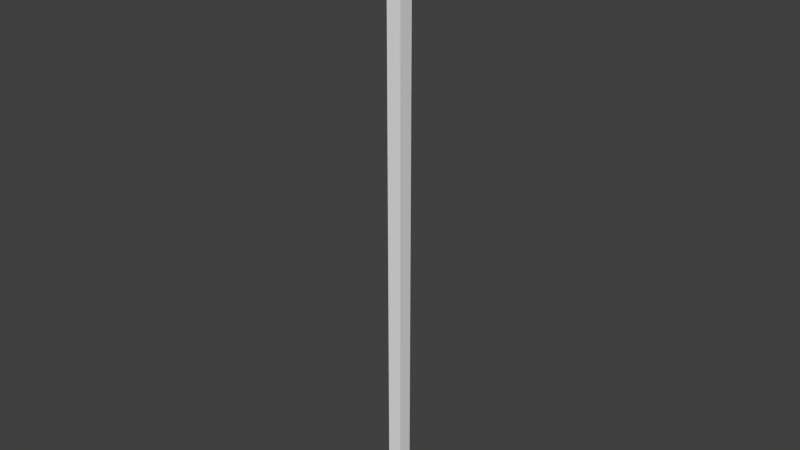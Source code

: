# Source: macchi.blend  (saved by Blender 2.76.0; exported with 4.5.12 LTS)
import bpy
from mathutils import Matrix  # noqa: F401  (used for matrix-valued properties, if any)

bpy.ops.wm.read_factory_settings(use_empty=True)
scene = bpy.context.scene
scene.name = 'Scene'

# ---- collections
col_collection_1 = bpy.data.collections.new('Collection 1'); scene.collection.children.link(col_collection_1)

# ---- world
world_world = bpy.data.worlds.new('World'); scene.world = world_world
world_world.color = (0.05088, 0.05088, 0.05088)
world_world.use_sun_shadow = False
world_world.sun_shadow_jitter_overblur = 0.0
world_world.cycles.sampling_method = 'MANUAL'
world_world.cycles.sample_map_resolution = 256

# ---- meshes
me_cube_001 = bpy.data.meshes.new('Cube.001')
me_cube_001.from_pydata([(-1.0, 1.0, 0.8614), (-1.0, 1.0, -1.0), (-1.0, -1.0, -1.0), (-1.0, -1.0, 0.8626), (-1.0, -0.6861, 0.8572), (-1.0, -0.4122, 0.8537), (-1.0, -0.2896, 0.8527), (-1.0, -0.18, 0.8522), (-1.0, 0.03444, 0.8519), (-1.0, 0.2489, 0.8522), (-1.0, 0.3585, 0.8527), (-1.0, 0.4811, 0.8537), (-1.0, 0.755, 0.8572), (1.0, 1.0, 0.8583), (1.0, 1.0, -1.0), (-0.8872, 1.0, 0.859), (-0.5668, 1.0, 0.8535), (-0.5038, 1.0, 0.8527), (-0.3216, 1.0, 0.8514), (-0.1137, 1.0, 0.8504), (0.07832, 1.0, 0.8501), (0.2704, 1.0, 0.8504), (0.4783, 1.0, 0.8514), (0.6604, 1.0, 0.8527), (0.7235, 1.0, 0.8535), (1.0, -1.0, -1.0), (1.0, -1.0, 0.8597), (0.7695, -1.0, 0.8557), (0.5315, -1.0, 0.8527), (0.5068, -1.0, 0.8525), (0.2841, -1.0, 0.8515), (0.07832, -1.0, 0.8512), (-0.1274, -1.0, 0.8515), (-0.3502, -1.0, 0.8525), (-0.3749, -1.0, 0.8527), (-0.6129, -1.0, 0.8557), (-0.9561, -1.0, 0.8617), (1.0, 0.9561, 0.8574), (1.0, 0.6862, 0.8527), (1.0, 0.6503, 0.8523), (1.0, 0.4162, 0.8506), (1.0, 0.2178, 0.8497), (1.0, 0.03444, 0.8495), (1.0, -0.1489, 0.8497), (1.0, -0.3473, 0.8506), (1.0, -0.5814, 0.8523), (1.0, -0.6173, 0.8527), (1.0, -0.8872, 0.8574), (-2.878, 0.03444, 0.9915), (-2.821, 0.03444, 1.021), (-2.766, 0.6001, 1.021), (-2.821, 0.6112, 0.9915), (-2.821, 0.03444, 0.9622), (-2.766, 0.6001, 0.9622), (-2.821, -0.5423, 0.9915), (-2.766, -0.5313, 1.021), (-2.653, 0.03444, 1.049), (-2.601, 0.5673, 1.049), (-2.601, 1.144, 1.021), (-2.653, 1.166, 0.9915), (-2.653, 0.03444, 0.934), (-2.601, 0.5673, 0.934), (-2.766, -0.5313, 0.9622), (-2.601, 1.144, 0.9622), (-2.653, -1.097, 0.9915), (-2.601, -1.075, 1.021), (-2.601, -0.4984, 1.049), (-2.38, 0.03444, 1.075), (-2.333, 0.514, 1.075), (-2.445, 1.08, 1.049), (-2.333, 1.645, 1.021), (-2.38, 1.677, 0.9915), (-2.38, 0.03444, 0.908), (-2.333, 0.514, 0.908), (-2.601, -0.4984, 0.934), (-2.445, 1.08, 0.934), (-2.601, -1.075, 0.9622), (-2.333, 1.645, 0.9622), (-2.38, -1.608, 0.9915), (-2.333, -1.577, 1.021), (-2.445, -1.011, 1.049), (-2.333, -0.4451, 1.075), (-2.012, 0.03444, 1.098), (-1.972, 0.4423, 1.098), (-2.193, 0.9752, 1.075), (-2.193, 1.552, 1.049), (-1.972, 2.085, 1.021), (-2.012, 2.125, 0.9915), (-2.012, 0.03444, 0.8853), (-1.972, 0.4423, 0.8853), (-2.333, -0.4451, 0.908), (-2.193, 0.9752, 0.908), (-2.445, -1.011, 0.934), (-2.193, 1.552, 0.934), (-2.333, -1.577, 0.9622), (-1.972, 2.085, 0.9622), (-2.012, -2.056, 0.9915), (-1.972, -2.016, 1.021), (-2.193, -1.483, 1.049), (-2.193, -0.9063, 1.075), (-1.972, -0.3734, 1.098), (-1.564, 0.03444, 1.116), (-1.533, 0.3549, 1.116), (-1.853, 0.8345, 1.098), (-1.966, 1.4, 1.075), (-1.853, 1.966, 1.049), (-1.533, 2.445, 1.021), (-1.564, 2.493, 0.9915), (-1.564, 0.03444, 0.8666), (-1.533, 0.3549, 0.8666), (-1.972, -0.3734, 0.8853), (-1.853, 0.8345, 0.8853), (-2.193, -0.9063, 0.908), (-1.966, 1.4, 0.908), (-2.193, -1.483, 0.934), (-1.853, 1.966, 0.934), (-1.972, -2.016, 0.9622), (-1.533, 2.445, 0.9622), (-1.564, -2.424, 0.9915), (-1.533, -2.377, 1.021), (-1.853, -1.897, 1.049), (-1.966, -1.331, 1.075), (-1.853, -0.7656, 1.098), (-1.533, -0.286, 1.116), (-1.053, 0.03444, 1.13), (-1.031, 0.2552, 1.13), (-1.439, 0.663, 1.116), (-1.66, 1.196, 1.098), (-1.66, 1.773, 1.075), (-1.439, 2.306, 1.049), (-1.031, 2.713, 1.021), (-1.053, 2.766, 0.9915), (-1.053, 0.03444, 0.8527), (-1.031, 0.2552, 0.8527), (-1.533, -0.286, 0.8666), (-1.439, 0.663, 0.8666), (-1.853, -0.7656, 0.8853), (-1.66, 1.196, 0.8853), (-1.966, -1.331, 0.908), (-1.66, 1.773, 0.908), (-1.853, -1.897, 0.934), (-1.439, 2.306, 0.934), (-1.533, -2.377, 0.9622), (-1.031, 2.713, 0.9622), (-1.053, -2.697, 0.9915), (-1.031, -2.645, 1.021), (-1.439, -2.237, 1.049), (-1.66, -1.704, 1.075), (-1.66, -1.127, 1.098), (-1.439, -0.5941, 1.116), (-1.031, -0.1863, 1.13), (-0.4985, 0.03444, 1.139), (-0.4874, 0.147, 1.139), (-0.967, 0.4674, 1.13), (-1.287, 0.947, 1.116), (-1.4, 1.513, 1.098), (-1.287, 2.078, 1.075), (-0.967, 2.558, 1.049), (-0.4874, 2.878, 1.021), (-0.4985, 2.934, 0.9915), (-1.031, -0.1863, 0.8527), (-1.439, -0.5941, 0.8666), (-1.287, 0.947, 0.8666), (-1.66, -1.127, 0.8853), (-1.4, 1.513, 0.8853), (-1.66, -1.704, 0.908), (-1.287, 2.078, 0.908), (-1.439, -2.237, 0.934), (-0.967, 2.558, 0.934), (-1.031, -2.645, 0.9622), (-0.4874, 2.878, 0.9622), (-0.4985, -2.865, 0.9915), (-0.4874, -2.81, 1.021), (-0.967, -2.489, 1.049), (-1.287, -2.009, 1.075), (-1.4, -1.444, 1.098), (-1.287, -0.8781, 1.116), (-0.967, -0.3985, 1.13), (-0.4874, -0.07808, 1.139), (0.07832, 0.03444, 1.142), (-0.4546, 0.2552, 1.139), (-0.8624, 0.663, 1.13), (-1.083, 1.196, 1.116), (-1.083, 1.773, 1.098), (-0.8624, 2.306, 1.075), (-0.4546, 2.713, 1.049), (0.07832, 2.934, 1.021), (0.07832, 2.991, 0.9915), (-1.287, -0.8781, 0.8666), (-1.083, 1.196, 0.8666), (-1.4, -1.444, 0.8853), (-1.083, 1.773, 0.8853), (-1.287, -2.009, 0.908), (-0.8624, 2.306, 0.908), (-0.967, -2.489, 0.934), (-0.4546, 2.713, 0.934), (-0.4874, -2.81, 0.9622), (0.07832, 2.934, 0.9622), (0.07832, -2.922, 0.9915), (0.07832, -2.865, 1.021), (-0.4546, -2.645, 1.049), (-0.8624, -2.237, 1.075), (-1.083, -1.704, 1.098), (-1.083, -1.127, 1.116), (-0.8624, -0.5941, 1.13), (-0.4546, -0.1863, 1.139), (-0.4013, 0.3549, 1.139), (-0.7217, 0.8345, 1.13), (-0.8342, 1.4, 1.116), (-0.7217, 1.966, 1.098), (-0.4013, 2.445, 1.075), (0.07832, 2.766, 1.049), (0.644, 2.878, 1.021), (0.6551, 2.934, 0.9915), (-1.083, -1.127, 0.8666), (-0.8342, 1.4, 0.8666), (-1.083, -1.704, 0.8853), (-0.7217, 1.966, 0.8853), (-0.8624, -2.237, 0.908), (-0.4013, 2.445, 0.908), (-0.4546, -2.645, 0.934), (0.07832, 2.766, 0.934), (0.07832, -2.865, 0.9622), (0.644, 2.878, 0.9622), (0.6551, -2.865, 0.9915), (0.644, -2.81, 1.021), (0.07832, -2.697, 1.049), (-0.4013, -2.377, 1.075), (-0.7217, -1.897, 1.098), (-0.8342, -1.331, 1.116), (-0.7217, -0.7656, 1.13), (-0.4013, -0.286, 1.139), (-0.3295, 0.4423, 1.139), (-0.5503, 0.9752, 1.13), (-0.5503, 1.552, 1.116), (-0.3295, 2.085, 1.098), (0.07832, 2.493, 1.075), (0.6112, 2.713, 1.049), (1.188, 2.713, 1.021), (1.21, 2.766, 0.9915), (-0.8342, -1.331, 0.8666), (-0.5503, 1.552, 0.8666), (-0.7217, -1.897, 0.8853), (-0.3295, 2.085, 0.8853), (-0.4013, -2.377, 0.908), (0.07832, 2.493, 0.908), (0.07832, -2.697, 0.934), (0.6112, 2.713, 0.934), (0.644, -2.81, 0.9622), (1.188, 2.713, 0.9622), (1.21, -2.697, 0.9915), (1.188, -2.645, 1.021), (0.6112, -2.645, 1.049), (0.07832, -2.424, 1.075), (-0.3295, -2.016, 1.098), (-0.5503, -1.483, 1.116), (-0.5503, -0.9063, 1.13), (-0.3295, -0.3734, 1.139), (-0.2421, 0.514, 1.139), (-0.3547, 1.08, 1.13), (-0.2421, 1.645, 1.116), (0.07832, 2.125, 1.098), (0.5579, 2.445, 1.075), (1.124, 2.558, 1.049), (1.689, 2.445, 1.021), (1.721, 2.493, 0.9915), (-0.3547, 1.08, 0.8527), (-0.5503, -1.483, 0.8666), (-0.2421, 1.645, 0.8666), (-0.3295, -2.016, 0.8853), (0.07832, 2.125, 0.8853), (0.07832, -2.424, 0.908), (0.5579, 2.445, 0.908), (0.6112, -2.645, 0.934), (1.124, 2.558, 0.934), (1.188, -2.645, 0.9622), (1.689, 2.445, 0.9622), (1.721, -2.424, 0.9915), (1.689, -2.377, 1.021), (1.124, -2.489, 1.049), (0.5579, -2.377, 1.075), (0.07832, -2.056, 1.098), (-0.2421, -1.577, 1.116), (-0.3547, -1.011, 1.13), (-0.2421, -0.4451, 1.139), (-0.1424, 0.5673, 1.139), (-0.1424, 1.144, 1.13), (0.07832, 1.677, 1.116), (0.4862, 2.085, 1.098), (1.019, 2.306, 1.075), (1.596, 2.306, 1.049), (2.129, 2.085, 1.021), (2.169, 2.125, 0.9915), (-0.3547, -1.011, 0.8527), (-0.1424, 1.144, 0.8527), (-0.2421, -1.577, 0.8666), (0.07832, 1.677, 0.8666), (0.07832, -2.056, 0.8853), (0.4862, 2.085, 0.8853), (0.5579, -2.377, 0.908), (1.019, 2.306, 0.908), (1.124, -2.489, 0.934), (1.596, 2.306, 0.934), (1.689, -2.377, 0.9622), (2.129, 2.085, 0.9622), (2.169, -2.056, 0.9915), (2.129, -2.016, 1.021), (1.596, -2.237, 1.049), (1.019, -2.237, 1.075), (0.4862, -2.016, 1.098), (0.07832, -1.608, 1.116), (-0.1424, -1.075, 1.13), (-0.1424, -0.4984, 1.139), (-0.03421, 0.6001, 1.139), (0.07832, 1.166, 1.13), (0.3988, 1.645, 1.116), (0.8783, 1.966, 1.098), (1.444, 2.078, 1.075), (2.01, 1.966, 1.049), (2.489, 1.645, 1.021), (2.537, 1.677, 0.9915), (-0.1424, -1.075, 0.8527), (0.07832, 1.166, 0.8527), (0.07832, -1.608, 0.8666), (0.3988, 1.645, 0.8666), (0.4862, -2.016, 0.8853), (0.8783, 1.966, 0.8853), (1.019, -2.237, 0.908), (1.444, 2.078, 0.908), (1.596, -2.237, 0.934), (2.01, 1.966, 0.934), (2.129, -2.016, 0.9622), (2.489, 1.645, 0.9622), (2.537, -1.608, 0.9915), (2.489, -1.577, 1.021), (2.01, -1.897, 1.049), (1.444, -2.009, 1.075), (0.8783, -1.897, 1.098), (0.3988, -1.577, 1.116), (0.07832, -1.097, 1.13), (-0.03421, -0.5313, 1.139), (0.07832, 0.6112, 1.139), (0.299, 1.144, 1.13), (0.7069, 1.552, 1.116), (1.24, 1.773, 1.098), (1.817, 1.773, 1.075), (2.349, 1.552, 1.049), (2.757, 1.144, 1.021), (2.81, 1.166, 0.9915), (0.07832, -1.097, 0.8527), (0.299, 1.144, 0.8527), (0.3988, -1.577, 0.8666), (0.7069, 1.552, 0.8666), (0.8783, -1.897, 0.8853), (1.24, 1.773, 0.8853), (1.444, -2.009, 0.908), (1.817, 1.773, 0.908), (2.01, -1.897, 0.934), (2.349, 1.552, 0.934), (2.489, -1.577, 0.9622), (2.757, 1.144, 0.9622), (2.81, -1.097, 0.9915), (2.757, -1.075, 1.021), (2.349, -1.483, 1.049), (1.817, -1.704, 1.075), (1.24, -1.704, 1.098), (0.7069, -1.483, 1.116), (0.299, -1.075, 1.13), (0.07832, -0.5423, 1.139), (0.1908, 0.6001, 1.139), (0.5113, 1.08, 1.13), (0.9909, 1.4, 1.116), (1.557, 1.513, 1.098), (2.122, 1.4, 1.075), (2.602, 1.08, 1.049), (2.922, 0.6001, 1.021), (2.978, 0.6112, 0.9915), (0.299, -1.075, 0.8527), (0.5113, 1.08, 0.8527), (0.7069, -1.483, 0.8666), (0.9909, 1.4, 0.8666), (1.24, -1.704, 0.8853), (1.557, 1.513, 0.8853), (1.817, -1.704, 0.908), (2.122, 1.4, 0.908), (2.349, -1.483, 0.934), (2.602, 1.08, 0.934), (2.757, -1.075, 0.9622), (2.922, 0.6001, 0.9622), (2.978, -0.5423, 0.9915), (2.922, -0.5313, 1.021), (2.602, -1.011, 1.049), (2.122, -1.331, 1.075), (1.557, -1.444, 1.098), (0.9909, -1.331, 1.116), (0.5113, -1.011, 1.13), (0.1908, -0.5313, 1.139), (0.299, 0.5673, 1.139), (0.7069, 0.9752, 1.13), (1.24, 1.196, 1.116), (1.817, 1.196, 1.098), (2.349, 0.9752, 1.075), (2.757, 0.5673, 1.049), (2.978, 0.03444, 1.021), (3.035, 0.03444, 0.9915), (0.5113, -1.011, 0.8527), (0.9909, -1.331, 0.8666), (1.24, 1.196, 0.8666), (1.557, -1.444, 0.8853), (1.817, 1.196, 0.8853), (2.122, -1.331, 0.908), (2.349, 0.9752, 0.908), (2.602, -1.011, 0.934), (2.757, 0.5673, 0.934), (2.922, -0.5313, 0.9622), (2.978, 0.03444, 0.9622), (2.757, -0.4984, 1.049), (2.349, -0.9063, 1.075), (1.817, -1.127, 1.098), (1.24, -1.127, 1.116), (0.7069, -0.9063, 1.13), (0.299, -0.4984, 1.139), (0.3988, 0.514, 1.139), (0.8783, 0.8345, 1.13), (1.444, 0.947, 1.116), (2.01, 0.8345, 1.098), (2.489, 0.514, 1.075), (2.81, 0.03444, 1.049), (1.24, -1.127, 0.8666), (1.444, 0.947, 0.8666), (1.817, -1.127, 0.8853), (2.01, 0.8345, 0.8853), (2.349, -0.9063, 0.908), (2.489, 0.514, 0.908), (2.757, -0.4984, 0.934), (2.81, 0.03444, 0.934), (2.489, -0.4451, 1.075), (2.01, -0.7656, 1.098), (1.444, -0.8781, 1.116), (0.8783, -0.7656, 1.13), (0.3988, -0.4451, 1.139), (0.4862, 0.4423, 1.139), (1.019, 0.663, 1.13), (1.596, 0.663, 1.116), (2.129, 0.4423, 1.098), (2.537, 0.03444, 1.075), (1.019, 0.663, 0.8527), (1.444, -0.8781, 0.8666), (1.596, 0.663, 0.8666), (2.01, -0.7656, 0.8853), (2.129, 0.4423, 0.8853), (2.489, -0.4451, 0.908), (2.537, 0.03444, 0.908), (2.129, -0.3734, 1.098), (1.596, -0.5941, 1.116), (1.019, -0.5941, 1.13), (0.4862, -0.3734, 1.139), (0.5579, 0.3549, 1.139), (1.124, 0.4674, 1.13), (1.689, 0.3549, 1.116), (2.169, 0.03444, 1.098), (1.019, -0.5941, 0.8527), (1.124, 0.4674, 0.8527), (1.596, -0.5941, 0.8666), (1.689, 0.3549, 0.8666), (2.129, -0.3734, 0.8853), (2.169, 0.03444, 0.8853), (1.689, -0.286, 1.116), (1.124, -0.3985, 1.13), (0.5579, -0.286, 1.139), (0.6112, 0.2552, 1.139), (1.188, 0.2552, 1.13), (1.721, 0.03444, 1.116), (1.124, -0.3985, 0.8527), (1.188, 0.2552, 0.8527), (1.689, -0.286, 0.8666), (1.721, 0.03444, 0.8666), (1.188, -0.1863, 1.13), (0.6112, -0.1863, 1.139), (0.644, 0.147, 1.139), (1.21, 0.03444, 1.13), (1.188, -0.1863, 0.8527), (1.21, 0.03444, 0.8527), (0.644, -0.07808, 1.139), (0.6551, 0.03444, 1.139)], [], [(0, 1, 2, 3, 4, 5, 6, 7, 8, 9, 10, 11, 12), (13, 14, 1, 0, 15, 16, 17, 18, 19, 20, 21, 22, 23, 24), (2, 1, 14, 25), (3, 2, 25, 26, 27, 28, 29, 30, 31, 32, 33, 34, 35, 36), (26, 25, 14, 13, 37, 38, 39, 40, 41, 42, 43, 44, 45, 46, 47), (48, 49, 50, 51), (52, 48, 51, 53), (54, 55, 49, 48), (49, 56, 57, 50), (51, 50, 58, 59), (60, 52, 53, 61), (62, 54, 48, 52), (53, 51, 59, 63), (64, 65, 55, 54), (55, 66, 56, 49), (56, 67, 68, 57), (50, 57, 69, 58), (59, 58, 70, 71), (72, 60, 61, 73), (74, 62, 52, 60), (61, 53, 63, 75), (76, 64, 54, 62), (63, 59, 71, 77), (78, 79, 65, 64), (65, 80, 66, 55), (66, 81, 67, 56), (67, 82, 83, 68), (57, 68, 84, 69), (58, 69, 85, 70), (71, 70, 86, 87), (88, 72, 73, 89), (90, 74, 60, 72), (73, 61, 75, 91), (92, 76, 62, 74), (75, 63, 77, 93), (94, 78, 64, 76), (77, 71, 87, 95), (96, 97, 79, 78), (79, 98, 80, 65), (80, 99, 81, 66), (81, 100, 82, 67), (82, 101, 102, 83), (68, 83, 103, 84), (69, 84, 104, 85), (70, 85, 105, 86), (87, 86, 106, 107), (108, 88, 89, 109), (110, 90, 72, 88), (89, 73, 91, 111), (112, 92, 74, 90), (91, 75, 93, 113), (114, 94, 76, 92), (93, 77, 95, 115), (116, 96, 78, 94), (95, 87, 107, 117), (118, 119, 97, 96), (97, 120, 98, 79), (98, 121, 99, 80), (99, 122, 100, 81), (100, 123, 101, 82), (101, 124, 125, 102), (83, 102, 126, 103), (84, 103, 127, 104), (85, 104, 128, 105), (86, 105, 129, 106), (107, 106, 130, 131), (132, 108, 109, 133), (134, 110, 88, 108), (109, 89, 111, 135), (136, 112, 90, 110), (111, 91, 113, 137), (138, 114, 92, 112), (113, 93, 115, 139), (140, 116, 94, 114), (115, 95, 117, 141), (142, 118, 96, 116), (117, 107, 131, 143), (144, 145, 119, 118), (119, 146, 120, 97), (120, 147, 121, 98), (121, 148, 122, 99), (122, 149, 123, 100), (123, 150, 124, 101), (124, 151, 152, 125), (102, 125, 153, 126), (103, 126, 154, 127), (104, 127, 155, 128), (105, 128, 156, 129), (106, 129, 157, 130), (131, 130, 158, 159), (8, 132, 133, 9), (160, 134, 108, 132), (10, 133, 109, 135, 11), (161, 136, 110, 134), (135, 111, 137, 162), (163, 138, 112, 136), (137, 113, 139, 164), (165, 140, 114, 138), (139, 115, 141, 166), (167, 142, 116, 140), (141, 117, 143, 168), (169, 144, 118, 142), (143, 131, 159, 170), (171, 172, 145, 144), (145, 173, 146, 119), (146, 174, 147, 120), (147, 175, 148, 121), (148, 176, 149, 122), (149, 177, 150, 123), (150, 178, 151, 124), (151, 179, 152), (125, 152, 180, 153), (126, 153, 181, 154), (127, 154, 182, 155), (128, 155, 183, 156), (129, 156, 184, 157), (130, 157, 185, 158), (159, 158, 186, 187), (7, 160, 132, 8), (9, 133, 10), (5, 161, 134, 160, 6), (11, 135, 162, 12), (188, 163, 136, 161), (162, 137, 164, 189), (190, 165, 138, 163), (164, 139, 166, 191), (192, 167, 140, 165), (166, 141, 168, 193), (194, 169, 142, 167), (168, 143, 170, 195), (196, 171, 144, 169), (170, 159, 187, 197), (198, 199, 172, 171), (172, 200, 173, 145), (173, 201, 174, 146), (174, 202, 175, 147), (175, 203, 176, 148), (176, 204, 177, 149), (177, 205, 178, 150), (178, 179, 151), (152, 179, 180), (153, 180, 206, 181), (154, 181, 207, 182), (155, 182, 208, 183), (156, 183, 209, 184), (157, 184, 210, 185), (158, 185, 211, 186), (187, 186, 212, 213), (6, 160, 7), (4, 188, 161, 5), (12, 162, 189, 15, 0), (214, 190, 163, 188), (189, 164, 191, 215), (216, 192, 165, 190), (191, 166, 193, 217), (218, 194, 167, 192), (193, 168, 195, 219), (220, 196, 169, 194), (195, 170, 197, 221), (222, 198, 171, 196), (197, 187, 213, 223), (224, 225, 199, 198), (199, 226, 200, 172), (200, 227, 201, 173), (201, 228, 202, 174), (202, 229, 203, 175), (203, 230, 204, 176), (204, 231, 205, 177), (205, 179, 178), (180, 179, 206), (181, 206, 232, 207), (182, 207, 233, 208), (183, 208, 234, 209), (184, 209, 235, 210), (185, 210, 236, 211), (186, 211, 237, 212), (213, 212, 238, 239), (36, 214, 188, 4, 3), (15, 189, 215, 16), (240, 216, 190, 214), (215, 191, 217, 241), (242, 218, 192, 216), (217, 193, 219, 243), (244, 220, 194, 218), (219, 195, 221, 245), (246, 222, 196, 220), (221, 197, 223, 247), (248, 224, 198, 222), (223, 213, 239, 249), (250, 251, 225, 224), (225, 252, 226, 199), (226, 253, 227, 200), (227, 254, 228, 201), (228, 255, 229, 202), (229, 256, 230, 203), (230, 257, 231, 204), (231, 179, 205), (206, 179, 232), (207, 232, 258, 233), (208, 233, 259, 234), (209, 234, 260, 235), (210, 235, 261, 236), (211, 236, 262, 237), (212, 237, 263, 238), (239, 238, 264, 265), (35, 240, 214, 36), (16, 215, 241, 266, 17), (267, 242, 216, 240), (241, 217, 243, 268), (269, 244, 218, 242), (243, 219, 245, 270), (271, 246, 220, 244), (245, 221, 247, 272), (273, 248, 222, 246), (247, 223, 249, 274), (275, 250, 224, 248), (249, 239, 265, 276), (277, 278, 251, 250), (251, 279, 252, 225), (252, 280, 253, 226), (253, 281, 254, 227), (254, 282, 255, 228), (255, 283, 256, 229), (256, 284, 257, 230), (257, 179, 231), (232, 179, 258), (233, 258, 285, 259), (234, 259, 286, 260), (235, 260, 287, 261), (236, 261, 288, 262), (237, 262, 289, 263), (238, 263, 290, 264), (265, 264, 291, 292), (34, 293, 267, 240, 35), (266, 241, 268, 294), (17, 266, 18), (295, 269, 242, 267), (268, 243, 270, 296), (297, 271, 244, 269), (270, 245, 272, 298), (299, 273, 246, 271), (272, 247, 274, 300), (301, 275, 248, 273), (274, 249, 276, 302), (303, 277, 250, 275), (276, 265, 292, 304), (305, 306, 278, 277), (278, 307, 279, 251), (279, 308, 280, 252), (280, 309, 281, 253), (281, 310, 282, 254), (282, 311, 283, 255), (283, 312, 284, 256), (284, 179, 257), (258, 179, 285), (259, 285, 313, 286), (260, 286, 314, 287), (261, 287, 315, 288), (262, 288, 316, 289), (263, 289, 317, 290), (264, 290, 318, 291), (292, 291, 319, 320), (33, 293, 34), (321, 295, 267, 293), (18, 266, 294, 19), (294, 268, 296, 322), (323, 297, 269, 295), (296, 270, 298, 324), (325, 299, 271, 297), (298, 272, 300, 326), (327, 301, 273, 299), (300, 274, 302, 328), (329, 303, 275, 301), (302, 276, 304, 330), (331, 305, 277, 303), (304, 292, 320, 332), (333, 334, 306, 305), (306, 335, 307, 278), (307, 336, 308, 279), (308, 337, 309, 280), (309, 338, 310, 281), (310, 339, 311, 282), (311, 340, 312, 283), (312, 179, 284), (285, 179, 313), (286, 313, 341, 314), (287, 314, 342, 315), (288, 315, 343, 316), (289, 316, 344, 317), (290, 317, 345, 318), (291, 318, 346, 319), (320, 319, 347, 348), (32, 321, 293, 33), (349, 323, 295, 321), (19, 294, 322, 20), (322, 296, 324, 350), (351, 325, 297, 323), (324, 298, 326, 352), (353, 327, 299, 325), (326, 300, 328, 354), (355, 329, 301, 327), (328, 302, 330, 356), (357, 331, 303, 329), (330, 304, 332, 358), (359, 333, 305, 331), (332, 320, 348, 360), (361, 362, 334, 333), (334, 363, 335, 306), (335, 364, 336, 307), (336, 365, 337, 308), (337, 366, 338, 309), (338, 367, 339, 310), (339, 368, 340, 311), (340, 179, 312), (313, 179, 341), (314, 341, 369, 342), (315, 342, 370, 343), (316, 343, 371, 344), (317, 344, 372, 345), (318, 345, 373, 346), (319, 346, 374, 347), (348, 347, 375, 376), (31, 349, 321, 32), (377, 351, 323, 349), (20, 322, 350, 21), (350, 324, 352, 378), (379, 353, 325, 351), (352, 326, 354, 380), (381, 355, 327, 353), (354, 328, 356, 382), (383, 357, 329, 355), (356, 330, 358, 384), (385, 359, 331, 357), (358, 332, 360, 386), (387, 361, 333, 359), (360, 348, 376, 388), (389, 390, 362, 361), (362, 391, 363, 334), (363, 392, 364, 335), (364, 393, 365, 336), (365, 394, 366, 337), (366, 395, 367, 338), (367, 396, 368, 339), (368, 179, 340), (341, 179, 369), (342, 369, 397, 370), (343, 370, 398, 371), (344, 371, 399, 372), (345, 372, 400, 373), (346, 373, 401, 374), (347, 374, 402, 375), (376, 375, 403, 404), (30, 377, 349, 31), (405, 379, 351, 377), (21, 350, 378, 22), (23, 378, 352, 380, 24), (406, 381, 353, 379), (380, 354, 382, 407), (408, 383, 355, 381), (382, 356, 384, 409), (410, 385, 357, 383), (384, 358, 386, 411), (412, 387, 359, 385), (386, 360, 388, 413), (414, 389, 361, 387), (388, 376, 404, 415), (404, 403, 390, 389), (390, 416, 391, 362), (391, 417, 392, 363), (392, 418, 393, 364), (393, 419, 394, 365), (394, 420, 395, 366), (395, 421, 396, 367), (396, 179, 368), (369, 179, 397), (370, 397, 422, 398), (371, 398, 423, 399), (372, 399, 424, 400), (373, 400, 425, 401), (374, 401, 426, 402), (375, 402, 427, 403), (29, 405, 377, 30), (27, 406, 379, 405, 28), (22, 378, 23), (24, 380, 407, 37, 13), (428, 408, 381, 406), (407, 382, 409, 429), (430, 410, 383, 408), (409, 384, 411, 431), (432, 412, 385, 410), (411, 386, 413, 433), (434, 414, 387, 412), (413, 388, 415, 435), (415, 404, 389, 414), (403, 427, 416, 390), (416, 436, 417, 391), (417, 437, 418, 392), (418, 438, 419, 393), (419, 439, 420, 394), (420, 440, 421, 395), (421, 179, 396), (397, 179, 422), (398, 422, 441, 423), (399, 423, 442, 424), (400, 424, 443, 425), (401, 425, 444, 426), (402, 426, 445, 427), (28, 405, 29), (47, 428, 406, 27, 26), (37, 407, 429, 446, 38), (447, 430, 408, 428), (429, 409, 431, 448), (449, 432, 410, 430), (431, 411, 433, 450), (451, 434, 412, 432), (433, 413, 435, 452), (435, 415, 414, 434), (427, 445, 436, 416), (436, 453, 437, 417), (437, 454, 438, 418), (438, 455, 439, 419), (439, 456, 440, 420), (440, 179, 421), (422, 179, 441), (423, 441, 457, 442), (424, 442, 458, 443), (425, 443, 459, 444), (426, 444, 460, 445), (46, 461, 447, 428, 47), (446, 429, 448, 462), (38, 446, 39), (463, 449, 430, 447), (448, 431, 450, 464), (465, 451, 432, 449), (450, 433, 452, 466), (452, 435, 434, 451), (445, 460, 453, 436), (453, 467, 454, 437), (454, 468, 455, 438), (455, 469, 456, 439), (456, 179, 440), (441, 179, 457), (442, 457, 470, 458), (443, 458, 471, 459), (444, 459, 472, 460), (45, 461, 46), (473, 463, 447, 461), (39, 446, 462, 40), (462, 448, 464, 474), (475, 465, 449, 463), (464, 450, 466, 476), (466, 452, 451, 465), (460, 472, 467, 453), (467, 477, 468, 454), (468, 478, 469, 455), (469, 179, 456), (457, 179, 470), (458, 470, 479, 471), (459, 471, 480, 472), (44, 473, 461, 45), (481, 475, 463, 473), (40, 462, 474, 41), (474, 464, 476, 482), (476, 466, 465, 475), (472, 480, 477, 467), (477, 483, 478, 468), (478, 179, 469), (470, 179, 479), (471, 479, 484, 480), (43, 481, 473, 44), (482, 476, 475, 481), (41, 474, 482, 42), (480, 484, 483, 477), (483, 179, 478), (479, 179, 484), (42, 482, 481, 43), (484, 179, 483)])
_uv = me_cube_001.uv_layers.new(name='UVMap')
_uv.uv.foreach_set('vector', [0.2102, 0.02186, 0.2038, 0.9919, 0.0001402, 0.9919, 0.006525, 0.02174, 0.03849, 0.02229, 0.04294, 0.01921, 0.043, 0.01929, 0.04305, 0.01936, 0.04305, 0.01937, 0.04305, 0.01937, 0.04305, 0.01937, 0.2102, 0.01895, 0.2102, 0.02186, 0.4138, 0.02218, 0.4074, 0.9919, 0.2038, 0.9919, 0.2102, 0.02186, 0.2216, 0.0221, 0.2543, 0.02267, 0.4137, 0.01662, 0.4139, 0.01939, 0.4139, 0.01939, 0.4138, 0.0194, 0.4138, 0.0194, 0.4138, 0.0194, 0.4138, 0.0194, 0.4138, 0.02218, 0.8894, 0.101, 0.8894, 0.01181, 0.9786, 0.01181, 0.9786, 0.101, 0.8211, 0.02174, 0.8147, 0.9919, 0.611, 0.9919, 0.6174, 0.02204, 0.62, 0.01918, 0.6201, 0.01922, 0.7815, 0.01116, 0.7816, 0.01398, 0.7817, 0.0168, 0.7817, 0.0168, 0.7817, 0.01962, 0.7817, 0.01962, 0.7816, 0.02244, 0.8166, 0.02184, 0.6174, 0.02204, 0.611, 0.9919, 0.4074, 0.9919, 0.4138, 0.02218, 0.4183, 0.02228, 0.4457, 0.02275, 0.4547, 0.0194, 0.4547, 0.01956, 0.4548, 0.01972, 0.4548, 0.01972, 0.4548, 0.01988, 0.4548, 0.01988, 0.4548, 0.01988, 0.4548, 0.01988, 0.6174, 0.0192, 0.8976, 0.9329, 0.898, 0.9325, 0.9021, 0.936, 0.9018, 0.9365, 0.8971, 0.9334, 0.8976, 0.9329, 0.9018, 0.9365, 0.9014, 0.937, 0.8942, 0.9286, 0.8947, 0.9283, 0.898, 0.9325, 0.8976, 0.9329, 0.898, 0.9325, 0.8992, 0.9314, 0.903, 0.9346, 0.9021, 0.936, 0.9018, 0.9365, 0.9021, 0.936, 0.9068, 0.9385, 0.9066, 0.9391, 0.8959, 0.9346, 0.8971, 0.9334, 0.9014, 0.937, 0.9004, 0.9385, 0.8936, 0.929, 0.8942, 0.9286, 0.8976, 0.9329, 0.8971, 0.9334, 0.9014, 0.937, 0.9018, 0.9365, 0.9066, 0.9391, 0.9063, 0.9397, 0.8917, 0.9237, 0.8923, 0.9235, 0.8947, 0.9283, 0.8942, 0.9286, 0.8947, 0.9283, 0.8961, 0.9274, 0.8992, 0.9314, 0.898, 0.9325, 0.8992, 0.9314, 0.9011, 0.9296, 0.9045, 0.9325, 0.903, 0.9346, 0.9021, 0.936, 0.903, 0.9346, 0.9075, 0.9371, 0.9068, 0.9385, 0.9066, 0.9391, 0.9068, 0.9385, 0.9119, 0.9401, 0.9118, 0.9407, 0.8934, 0.9371, 0.8959, 0.9346, 0.9004, 0.9385, 0.8985, 0.9413, 0.8921, 0.93, 0.8936, 0.929, 0.8971, 0.9334, 0.8959, 0.9346, 0.9004, 0.9385, 0.9014, 0.937, 0.9063, 0.9397, 0.9056, 0.9414, 0.8911, 0.9239, 0.8917, 0.9237, 0.8942, 0.9286, 0.8936, 0.929, 0.9063, 0.9397, 0.9066, 0.9391, 0.9118, 0.9407, 0.9117, 0.9413, 0.8902, 0.9183, 0.8909, 0.9182, 0.8923, 0.9235, 0.8917, 0.9237, 0.8923, 0.9235, 0.8938, 0.9229, 0.8961, 0.9274, 0.8947, 0.9283, 0.8961, 0.9274, 0.8983, 0.926, 0.9011, 0.9296, 0.8992, 0.9314, 0.9011, 0.9296, 0.9036, 0.9272, 0.9065, 0.9297, 0.9045, 0.9325, 0.903, 0.9346, 0.9045, 0.9325, 0.9085, 0.9347, 0.9075, 0.9371, 0.9068, 0.9385, 0.9075, 0.9371, 0.9123, 0.9385, 0.9119, 0.9401, 0.9118, 0.9407, 0.9119, 0.9401, 0.9173, 0.9406, 0.9173, 0.9412, 0.8891, 0.9414, 0.8934, 0.9371, 0.8985, 0.9413, 0.8951, 0.9465, 0.8893, 0.9318, 0.8921, 0.93, 0.8959, 0.9346, 0.8934, 0.9371, 0.8985, 0.9413, 0.9004, 0.9385, 0.9056, 0.9414, 0.9043, 0.9446, 0.8894, 0.9246, 0.8911, 0.9239, 0.8936, 0.929, 0.8921, 0.93, 0.9056, 0.9414, 0.9063, 0.9397, 0.9117, 0.9413, 0.9114, 0.9431, 0.8896, 0.9184, 0.8902, 0.9183, 0.8917, 0.9237, 0.8911, 0.9239, 0.9117, 0.9413, 0.9118, 0.9407, 0.9173, 0.9412, 0.9173, 0.9419, 0.89, 0.9127, 0.8906, 0.9127, 0.8909, 0.9182, 0.8902, 0.9183, 0.8909, 0.9182, 0.8925, 0.9179, 0.8938, 0.9229, 0.8923, 0.9235, 0.8938, 0.9229, 0.8962, 0.922, 0.8983, 0.926, 0.8961, 0.9274, 0.8983, 0.926, 0.9012, 0.9242, 0.9036, 0.9272, 0.9011, 0.9296, 0.9036, 0.9272, 0.9066, 0.9243, 0.9088, 0.9263, 0.9065, 0.9297, 0.9045, 0.9325, 0.9065, 0.9297, 0.9098, 0.9315, 0.9085, 0.9347, 0.9075, 0.9371, 0.9085, 0.9347, 0.9128, 0.936, 0.9123, 0.9385, 0.9119, 0.9401, 0.9123, 0.9385, 0.9172, 0.939, 0.9173, 0.9406, 0.9173, 0.9412, 0.9173, 0.9406, 0.9225, 0.94, 0.9226, 0.9406, 0.8812, 0.9496, 0.8891, 0.9414, 0.8951, 0.9465, 0.8886, 0.9559, 0.8841, 0.9354, 0.8893, 0.9318, 0.8934, 0.9371, 0.8891, 0.9414, 0.8951, 0.9465, 0.8985, 0.9413, 0.9043, 0.9446, 0.9019, 0.9504, 0.8861, 0.9258, 0.8894, 0.9246, 0.8921, 0.93, 0.8893, 0.9318, 0.9043, 0.9446, 0.9056, 0.9414, 0.9114, 0.9431, 0.9107, 0.9466, 0.8878, 0.9187, 0.8896, 0.9184, 0.8911, 0.9239, 0.8894, 0.9246, 0.9114, 0.9431, 0.9117, 0.9413, 0.9173, 0.9419, 0.9173, 0.9437, 0.8893, 0.9127, 0.89, 0.9127, 0.8902, 0.9183, 0.8896, 0.9184, 0.9173, 0.9419, 0.9173, 0.9412, 0.9226, 0.9406, 0.9228, 0.9412, 0.8909, 0.9072, 0.8915, 0.9074, 0.8906, 0.9127, 0.89, 0.9127, 0.8906, 0.9127, 0.8922, 0.9128, 0.8925, 0.9179, 0.8909, 0.9182, 0.8925, 0.9179, 0.8951, 0.9175, 0.8962, 0.922, 0.8938, 0.9229, 0.8962, 0.922, 0.8995, 0.9207, 0.9012, 0.9242, 0.8983, 0.926, 0.9012, 0.9242, 0.9047, 0.9219, 0.9066, 0.9243, 0.9036, 0.9272, 0.9066, 0.9243, 0.91, 0.9211, 0.9115, 0.9224, 0.9088, 0.9263, 0.9065, 0.9297, 0.9088, 0.9263, 0.9114, 0.9277, 0.9098, 0.9315, 0.9085, 0.9347, 0.9098, 0.9315, 0.9134, 0.9327, 0.9128, 0.936, 0.9123, 0.9385, 0.9128, 0.936, 0.9172, 0.9365, 0.9172, 0.939, 0.9173, 0.9406, 0.9172, 0.939, 0.9222, 0.9384, 0.9225, 0.94, 0.9226, 0.9406, 0.9225, 0.94, 0.9275, 0.9383, 0.9277, 0.9389, 0.8659, 0.9656, 0.8812, 0.9496, 0.8886, 0.9559, 0.8741, 0.9736, 0.8746, 0.9424, 0.8841, 0.9354, 0.8891, 0.9414, 0.8812, 0.9496, 0.8886, 0.9559, 0.8951, 0.9465, 0.9019, 0.9504, 0.8971, 0.9616, 0.8802, 0.9284, 0.8861, 0.9258, 0.8893, 0.9318, 0.8841, 0.9354, 0.9019, 0.9504, 0.9043, 0.9446, 0.9107, 0.9466, 0.9096, 0.9529, 0.8842, 0.9192, 0.8878, 0.9187, 0.8894, 0.9246, 0.8861, 0.9258, 0.9107, 0.9466, 0.9114, 0.9431, 0.9173, 0.9437, 0.9174, 0.9472, 0.8875, 0.9125, 0.8893, 0.9127, 0.8896, 0.9184, 0.8878, 0.9187, 0.9173, 0.9437, 0.9173, 0.9419, 0.9228, 0.9412, 0.9232, 0.9429, 0.8903, 0.907, 0.8909, 0.9072, 0.89, 0.9127, 0.8893, 0.9127, 0.9228, 0.9412, 0.9226, 0.9406, 0.9277, 0.9389, 0.928, 0.9395, 0.8929, 0.9021, 0.8935, 0.9024, 0.8915, 0.9074, 0.8909, 0.9072, 0.8915, 0.9074, 0.8931, 0.9078, 0.8922, 0.9128, 0.8906, 0.9127, 0.8922, 0.9128, 0.8948, 0.913, 0.8951, 0.9175, 0.8925, 0.9179, 0.8951, 0.9175, 0.8985, 0.917, 0.8995, 0.9207, 0.8962, 0.922, 0.8995, 0.9207, 0.9034, 0.9193, 0.9047, 0.9219, 0.9012, 0.9242, 0.9047, 0.9219, 0.9088, 0.9194, 0.91, 0.9211, 0.9066, 0.9243, 0.91, 0.9211, 0.9137, 0.9176, 0.9145, 0.9182, 0.9115, 0.9224, 0.9088, 0.9263, 0.9115, 0.9224, 0.9133, 0.9234, 0.9114, 0.9277, 0.9098, 0.9315, 0.9114, 0.9277, 0.9143, 0.9286, 0.9134, 0.9327, 0.9128, 0.936, 0.9134, 0.9327, 0.9172, 0.933, 0.9172, 0.9365, 0.9172, 0.939, 0.9172, 0.9365, 0.9217, 0.936, 0.9222, 0.9384, 0.9225, 0.94, 0.9222, 0.9384, 0.9269, 0.9369, 0.9275, 0.9383, 0.9277, 0.9389, 0.9275, 0.9383, 0.932, 0.9358, 0.9323, 0.9363, 0.8639, 0.9675, 0.8659, 0.9656, 0.8741, 0.9736, 0.873, 0.9749, 0.8581, 0.9571, 0.8746, 0.9424, 0.8812, 0.9496, 0.8659, 0.9656, 0.8785, 0.9772, 0.8741, 0.9736, 0.8886, 0.9559, 0.8971, 0.9616, 0.8845, 0.9797, 0.8689, 0.9339, 0.8802, 0.9284, 0.8841, 0.9354, 0.8746, 0.9424, 0.8971, 0.9616, 0.9019, 0.9504, 0.9096, 0.9529, 0.9072, 0.9657, 0.8777, 0.9204, 0.8842, 0.9192, 0.8861, 0.9258, 0.8802, 0.9284, 0.9096, 0.9529, 0.9107, 0.9466, 0.9174, 0.9472, 0.9177, 0.9535, 0.8839, 0.9123, 0.8875, 0.9125, 0.8878, 0.9187, 0.8842, 0.9192, 0.9174, 0.9472, 0.9173, 0.9437, 0.9232, 0.9429, 0.924, 0.9464, 0.8885, 0.9066, 0.8903, 0.907, 0.8893, 0.9127, 0.8875, 0.9125, 0.9232, 0.9429, 0.9228, 0.9412, 0.928, 0.9395, 0.9287, 0.941, 0.8924, 0.9018, 0.8929, 0.9021, 0.8909, 0.9072, 0.8903, 0.907, 0.928, 0.9395, 0.9277, 0.9389, 0.9323, 0.9363, 0.9326, 0.9368, 0.8959, 0.8976, 0.8964, 0.898, 0.8935, 0.9024, 0.8929, 0.9021, 0.8935, 0.9024, 0.8949, 0.9031, 0.8931, 0.9078, 0.8915, 0.9074, 0.8931, 0.9078, 0.8956, 0.9085, 0.8948, 0.913, 0.8922, 0.9128, 0.8948, 0.913, 0.8983, 0.9132, 0.8985, 0.917, 0.8951, 0.9175, 0.8985, 0.917, 0.9026, 0.9164, 0.9034, 0.9193, 0.8995, 0.9207, 0.9034, 0.9193, 0.9078, 0.9176, 0.9088, 0.9194, 0.9047, 0.9219, 0.9088, 0.9194, 0.9131, 0.9167, 0.9137, 0.9176, 0.91, 0.9211, 0.9137, 0.9176, 0.9175, 0.914, 0.9145, 0.9182, 0.9115, 0.9224, 0.9145, 0.9182, 0.9154, 0.9187, 0.9133, 0.9234, 0.9114, 0.9277, 0.9133, 0.9234, 0.9153, 0.924, 0.9143, 0.9286, 0.9134, 0.9327, 0.9143, 0.9286, 0.9172, 0.9289, 0.9172, 0.933, 0.9172, 0.9365, 0.9172, 0.933, 0.921, 0.9327, 0.9217, 0.936, 0.9222, 0.9384, 0.9217, 0.936, 0.9259, 0.9346, 0.9269, 0.9369, 0.9275, 0.9383, 0.9269, 0.9369, 0.9311, 0.9345, 0.932, 0.9358, 0.9323, 0.9363, 0.932, 0.9358, 0.9358, 0.9325, 0.9362, 0.9329, 0.8569, 0.9583, 0.8581, 0.9571, 0.8659, 0.9656, 0.8639, 0.9675, 0.873, 0.9749, 0.8741, 0.9736, 0.8785, 0.9772, 0.8505, 0.9471, 0.8689, 0.9339, 0.8746, 0.9424, 0.8581, 0.9571, 0.8539, 0.953, 0.8845, 0.9797, 0.8971, 0.9616, 0.9072, 0.9657, 0.901, 0.9821, 0.8643, 0.9236, 0.8777, 0.9204, 0.8802, 0.9284, 0.8689, 0.9339, 0.9072, 0.9657, 0.9096, 0.9529, 0.9177, 0.9535, 0.9189, 0.9667, 0.8772, 0.9119, 0.8839, 0.9123, 0.8842, 0.9192, 0.8777, 0.9204, 0.9177, 0.9535, 0.9174, 0.9472, 0.924, 0.9464, 0.9256, 0.9523, 0.8852, 0.9055, 0.8885, 0.9066, 0.8875, 0.9125, 0.8839, 0.9123, 0.924, 0.9464, 0.9232, 0.9429, 0.9287, 0.941, 0.9301, 0.9441, 0.8908, 0.901, 0.8924, 0.9018, 0.8903, 0.907, 0.8885, 0.9066, 0.9287, 0.941, 0.928, 0.9395, 0.9326, 0.9368, 0.9336, 0.9382, 0.8954, 0.8972, 0.8959, 0.8976, 0.8929, 0.9021, 0.8924, 0.9018, 0.9326, 0.9368, 0.9323, 0.9363, 0.9362, 0.9329, 0.9367, 0.9333, 0.8996, 0.8939, 0.9, 0.8943, 0.8964, 0.898, 0.8959, 0.8976, 0.8964, 0.898, 0.8976, 0.899, 0.8949, 0.9031, 0.8935, 0.9024, 0.8949, 0.9031, 0.8972, 0.9043, 0.8956, 0.9085, 0.8931, 0.9078, 0.8956, 0.9085, 0.8989, 0.9094, 0.8983, 0.9132, 0.8948, 0.913, 0.8983, 0.9132, 0.9025, 0.9134, 0.9026, 0.9164, 0.8985, 0.917, 0.9026, 0.9164, 0.9073, 0.9156, 0.9078, 0.9176, 0.9034, 0.9193, 0.9078, 0.9176, 0.9126, 0.9158, 0.9131, 0.9167, 0.9088, 0.9194, 0.9131, 0.9167, 0.9175, 0.914, 0.9137, 0.9176, 0.9145, 0.9182, 0.9175, 0.914, 0.9154, 0.9187, 0.9133, 0.9234, 0.9154, 0.9187, 0.9164, 0.9191, 0.9153, 0.924, 0.9143, 0.9286, 0.9153, 0.924, 0.9173, 0.9242, 0.9172, 0.9289, 0.9172, 0.933, 0.9172, 0.9289, 0.9202, 0.9286, 0.921, 0.9327, 0.9217, 0.936, 0.921, 0.9327, 0.9245, 0.9316, 0.9259, 0.9346, 0.9269, 0.9369, 0.9259, 0.9346, 0.9297, 0.9325, 0.9311, 0.9345, 0.932, 0.9358, 0.9311, 0.9345, 0.9347, 0.9315, 0.9358, 0.9325, 0.9362, 0.9329, 0.9358, 0.9325, 0.939, 0.9286, 0.9394, 0.9289, 0.8539, 0.953, 0.8581, 0.9571, 0.8569, 0.9583, 0.848, 0.9305, 0.8643, 0.9236, 0.8689, 0.9339, 0.8505, 0.9471, 0.901, 0.9821, 0.9072, 0.9657, 0.9189, 0.9667, 0.9216, 0.981, 0.916, 0.9772, 0.8628, 0.9109, 0.8772, 0.9119, 0.8777, 0.9204, 0.8643, 0.9236, 0.9189, 0.9667, 0.9177, 0.9535, 0.9256, 0.9523, 0.9295, 0.9639, 0.879, 0.9037, 0.8852, 0.9055, 0.8839, 0.9123, 0.8772, 0.9119, 0.9256, 0.9523, 0.924, 0.9464, 0.9301, 0.9441, 0.9328, 0.9494, 0.8878, 0.8994, 0.8908, 0.901, 0.8885, 0.9066, 0.8852, 0.9055, 0.9301, 0.9441, 0.9287, 0.941, 0.9336, 0.9382, 0.9355, 0.9408, 0.8941, 0.8961, 0.8954, 0.8972, 0.8924, 0.9018, 0.8908, 0.901, 0.9336, 0.9382, 0.9326, 0.9368, 0.9367, 0.9333, 0.9379, 0.9345, 0.8992, 0.8934, 0.8996, 0.8939, 0.8959, 0.8976, 0.8954, 0.8972, 0.9367, 0.9333, 0.9362, 0.9329, 0.9394, 0.9289, 0.9399, 0.9292, 0.9039, 0.8909, 0.9042, 0.8914, 0.9, 0.8943, 0.8996, 0.8939, 0.9, 0.8943, 0.901, 0.8955, 0.8976, 0.899, 0.8964, 0.898, 0.8976, 0.899, 0.8996, 0.9006, 0.8972, 0.9043, 0.8949, 0.9031, 0.8972, 0.9043, 0.9002, 0.9058, 0.8989, 0.9094, 0.8956, 0.9085, 0.8989, 0.9094, 0.9029, 0.9104, 0.9025, 0.9134, 0.8983, 0.9132, 0.9025, 0.9134, 0.9072, 0.9136, 0.9073, 0.9156, 0.9026, 0.9164, 0.9073, 0.9156, 0.9123, 0.9148, 0.9126, 0.9158, 0.9078, 0.9176, 0.9126, 0.9158, 0.9175, 0.914, 0.9131, 0.9167, 0.9154, 0.9187, 0.9175, 0.914, 0.9164, 0.9191, 0.9153, 0.924, 0.9164, 0.9191, 0.9174, 0.9192, 0.9173, 0.9242, 0.9172, 0.9289, 0.9173, 0.9242, 0.9193, 0.9241, 0.9202, 0.9286, 0.921, 0.9327, 0.9202, 0.9286, 0.923, 0.9278, 0.9245, 0.9316, 0.9259, 0.9346, 0.9245, 0.9316, 0.9278, 0.9298, 0.9297, 0.9325, 0.9311, 0.9345, 0.9297, 0.9325, 0.933, 0.9297, 0.9347, 0.9315, 0.9358, 0.9325, 0.9347, 0.9315, 0.9377, 0.9277, 0.939, 0.9286, 0.9394, 0.9289, 0.939, 0.9286, 0.9413, 0.9241, 0.9418, 0.9244, 0.8533, 0.9095, 0.8628, 0.9109, 0.8643, 0.9236, 0.848, 0.9305, 0.8548, 0.9116, 0.9216, 0.981, 0.9189, 0.9667, 0.9295, 0.9639, 0.9412, 0.9823, 0.8665, 0.8994, 0.879, 0.9037, 0.8772, 0.9119, 0.8628, 0.9109, 0.9295, 0.9639, 0.9256, 0.9523, 0.9328, 0.9494, 0.9384, 0.9591, 0.8824, 0.8964, 0.8878, 0.8994, 0.8852, 0.9055, 0.879, 0.9037, 0.9328, 0.9494, 0.9301, 0.9441, 0.9355, 0.9408, 0.9391, 0.9454, 0.8915, 0.894, 0.8941, 0.8961, 0.8908, 0.901, 0.8878, 0.8994, 0.9355, 0.9408, 0.9336, 0.9382, 0.9379, 0.9345, 0.9402, 0.9367, 0.8981, 0.8921, 0.8992, 0.8934, 0.8954, 0.8972, 0.8941, 0.8961, 0.9379, 0.9345, 0.9367, 0.9333, 0.9399, 0.9292, 0.9413, 0.9301, 0.9036, 0.8904, 0.9039, 0.8909, 0.8996, 0.8939, 0.8992, 0.8934, 0.9399, 0.9292, 0.9394, 0.9289, 0.9418, 0.9244, 0.9424, 0.9246, 0.9087, 0.8888, 0.9089, 0.8894, 0.9042, 0.8914, 0.9039, 0.8909, 0.9042, 0.8914, 0.905, 0.8927, 0.901, 0.8955, 0.9, 0.8943, 0.901, 0.8955, 0.9026, 0.8974, 0.8996, 0.9006, 0.8976, 0.899, 0.8996, 0.9006, 0.9022, 0.9026, 0.9002, 0.9058, 0.8972, 0.9043, 0.9002, 0.9058, 0.9039, 0.9076, 0.9029, 0.9104, 0.8989, 0.9094, 0.9029, 0.9104, 0.9075, 0.9116, 0.9072, 0.9136, 0.9025, 0.9134, 0.9072, 0.9136, 0.9123, 0.9138, 0.9123, 0.9148, 0.9073, 0.9156, 0.9123, 0.9148, 0.9175, 0.914, 0.9126, 0.9158, 0.9164, 0.9191, 0.9175, 0.914, 0.9174, 0.9192, 0.9173, 0.9242, 0.9174, 0.9192, 0.9184, 0.9191, 0.9193, 0.9241, 0.9202, 0.9286, 0.9193, 0.9241, 0.9212, 0.9235, 0.923, 0.9278, 0.9245, 0.9316, 0.923, 0.9278, 0.9255, 0.9264, 0.9278, 0.9298, 0.9297, 0.9325, 0.9278, 0.9298, 0.9306, 0.9274, 0.933, 0.9297, 0.9347, 0.9315, 0.933, 0.9297, 0.9357, 0.9264, 0.9377, 0.9277, 0.939, 0.9286, 0.9377, 0.9277, 0.9399, 0.9236, 0.9413, 0.9241, 0.9418, 0.9244, 0.9413, 0.9241, 0.9428, 0.9194, 0.9433, 0.9195, 0.8515, 0.8881, 0.8665, 0.8994, 0.8628, 0.9109, 0.8533, 0.9095, 0.9412, 0.9823, 0.9295, 0.9639, 0.9384, 0.9591, 0.9515, 0.9764, 0.9445, 0.9818, 0.8725, 0.8902, 0.8824, 0.8964, 0.879, 0.9037, 0.8665, 0.8994, 0.9384, 0.9591, 0.9328, 0.9494, 0.9391, 0.9454, 0.9458, 0.9536, 0.8869, 0.8902, 0.8915, 0.894, 0.8878, 0.8994, 0.8824, 0.8964, 0.9391, 0.9454, 0.9355, 0.9408, 0.9402, 0.9367, 0.9444, 0.9405, 0.896, 0.8895, 0.8981, 0.8921, 0.8941, 0.8961, 0.8915, 0.894, 0.9402, 0.9367, 0.9379, 0.9345, 0.9413, 0.9301, 0.9441, 0.9319, 0.9028, 0.8889, 0.9036, 0.8904, 0.8992, 0.8934, 0.8981, 0.8921, 0.9413, 0.9301, 0.9399, 0.9292, 0.9424, 0.9246, 0.9439, 0.9252, 0.9085, 0.8882, 0.9087, 0.8888, 0.9039, 0.8909, 0.9036, 0.8904, 0.9424, 0.9246, 0.9418, 0.9244, 0.9433, 0.9195, 0.9439, 0.9196, 0.9137, 0.8877, 0.9138, 0.8883, 0.9089, 0.8894, 0.9087, 0.8888, 0.9089, 0.8894, 0.9093, 0.8908, 0.905, 0.8927, 0.9042, 0.8914, 0.905, 0.8927, 0.9062, 0.8949, 0.9026, 0.8974, 0.901, 0.8955, 0.9026, 0.8974, 0.9048, 0.8999, 0.9022, 0.9026, 0.8996, 0.9006, 0.9022, 0.9026, 0.9055, 0.9051, 0.9039, 0.9076, 0.9002, 0.9058, 0.9039, 0.9076, 0.9082, 0.9097, 0.9075, 0.9116, 0.9029, 0.9104, 0.9075, 0.9116, 0.9124, 0.9128, 0.9123, 0.9138, 0.9072, 0.9136, 0.9123, 0.9138, 0.9175, 0.914, 0.9123, 0.9148, 0.9174, 0.9192, 0.9175, 0.914, 0.9184, 0.9191, 0.9193, 0.9241, 0.9184, 0.9191, 0.9194, 0.9188, 0.9212, 0.9235, 0.923, 0.9278, 0.9212, 0.9235, 0.923, 0.9226, 0.9255, 0.9264, 0.9278, 0.9298, 0.9255, 0.9264, 0.9278, 0.9246, 0.9306, 0.9274, 0.933, 0.9297, 0.9306, 0.9274, 0.9329, 0.9246, 0.9357, 0.9264, 0.9377, 0.9277, 0.9357, 0.9264, 0.9377, 0.9226, 0.9399, 0.9236, 0.9413, 0.9241, 0.9399, 0.9236, 0.9413, 0.9191, 0.9428, 0.9194, 0.9433, 0.9195, 0.9428, 0.9194, 0.9433, 0.9144, 0.9438, 0.9144, 0.8539, 0.8756, 0.8546, 0.8747, 0.8725, 0.8902, 0.8665, 0.8994, 0.8515, 0.8881, 0.9515, 0.9764, 0.9384, 0.9591, 0.9458, 0.9536, 0.9602, 0.9692, 0.9445, 0.9818, 0.9515, 0.9764, 0.9544, 0.9801, 0.8787, 0.8829, 0.8869, 0.8902, 0.8824, 0.8964, 0.8725, 0.8902, 0.9458, 0.9536, 0.9391, 0.9454, 0.9444, 0.9405, 0.9522, 0.9474, 0.8923, 0.885, 0.896, 0.8895, 0.8915, 0.894, 0.8869, 0.8902, 0.9444, 0.9405, 0.9402, 0.9367, 0.9441, 0.9319, 0.9488, 0.9349, 0.9013, 0.886, 0.9028, 0.8889, 0.8981, 0.8921, 0.896, 0.8895, 0.9441, 0.9319, 0.9413, 0.9301, 0.9439, 0.9252, 0.9469, 0.9265, 0.908, 0.8866, 0.9085, 0.8882, 0.9036, 0.8904, 0.9028, 0.8889, 0.9439, 0.9252, 0.9424, 0.9246, 0.9439, 0.9196, 0.9455, 0.9199, 0.9137, 0.8871, 0.9137, 0.8877, 0.9087, 0.8888, 0.9085, 0.8882, 0.9439, 0.9196, 0.9433, 0.9195, 0.9438, 0.9144, 0.9444, 0.9144, 0.9189, 0.8875, 0.9188, 0.8881, 0.9138, 0.8883, 0.9137, 0.8877, 0.9138, 0.8883, 0.914, 0.8898, 0.9093, 0.8908, 0.9089, 0.8894, 0.9093, 0.8908, 0.9101, 0.8931, 0.9062, 0.8949, 0.905, 0.8927, 0.9062, 0.8949, 0.9078, 0.8978, 0.9048, 0.8999, 0.9026, 0.8974, 0.9048, 0.8999, 0.9075, 0.903, 0.9055, 0.9051, 0.9022, 0.9026, 0.9055, 0.9051, 0.9092, 0.9079, 0.9082, 0.9097, 0.9039, 0.9076, 0.9082, 0.9097, 0.9128, 0.9118, 0.9124, 0.9128, 0.9075, 0.9116, 0.9124, 0.9128, 0.9175, 0.914, 0.9123, 0.9138, 0.9184, 0.9191, 0.9175, 0.914, 0.9194, 0.9188, 0.9212, 0.9235, 0.9194, 0.9188, 0.9203, 0.9184, 0.923, 0.9226, 0.9255, 0.9264, 0.923, 0.9226, 0.9246, 0.9213, 0.9278, 0.9246, 0.9306, 0.9274, 0.9278, 0.9246, 0.9296, 0.9224, 0.9329, 0.9246, 0.9357, 0.9264, 0.9329, 0.9246, 0.9347, 0.9214, 0.9377, 0.9226, 0.9399, 0.9236, 0.9377, 0.9226, 0.9389, 0.9186, 0.9413, 0.9191, 0.9428, 0.9194, 0.9413, 0.9191, 0.9418, 0.9144, 0.9433, 0.9144, 0.9438, 0.9144, 0.9433, 0.9144, 0.9428, 0.9095, 0.9434, 0.9094, 0.8542, 0.8743, 0.8546, 0.8747, 0.8539, 0.8756, 0.8633, 0.8667, 0.8787, 0.8829, 0.8725, 0.8902, 0.8546, 0.8747, 0.9544, 0.9801, 0.9515, 0.9764, 0.9602, 0.9692, 0.9656, 0.9751, 0.9602, 0.9692, 0.9458, 0.9536, 0.9522, 0.9474, 0.9681, 0.9616, 0.8855, 0.8767, 0.8923, 0.885, 0.8869, 0.8902, 0.8787, 0.8829, 0.9522, 0.9474, 0.9444, 0.9405, 0.9488, 0.9349, 0.9577, 0.9405, 0.8984, 0.8809, 0.9013, 0.886, 0.896, 0.8895, 0.8923, 0.885, 0.9488, 0.9349, 0.9441, 0.9319, 0.9469, 0.9265, 0.9522, 0.9286, 0.907, 0.8835, 0.908, 0.8866, 0.9028, 0.8889, 0.9013, 0.886, 0.9469, 0.9265, 0.9439, 0.9252, 0.9455, 0.9199, 0.9487, 0.9206, 0.9135, 0.8854, 0.9137, 0.8871, 0.9085, 0.8882, 0.908, 0.8866, 0.9455, 0.9199, 0.9439, 0.9196, 0.9444, 0.9144, 0.9461, 0.9144, 0.9189, 0.887, 0.9189, 0.8875, 0.9137, 0.8877, 0.9137, 0.8871, 0.9444, 0.9144, 0.9438, 0.9144, 0.9434, 0.9094, 0.9439, 0.9093, 0.9239, 0.8884, 0.9237, 0.889, 0.9188, 0.8881, 0.9189, 0.8875, 0.9188, 0.8881, 0.9187, 0.8896, 0.914, 0.8898, 0.9138, 0.8883, 0.914, 0.8898, 0.9143, 0.8922, 0.9101, 0.8931, 0.9093, 0.8908, 0.9101, 0.8931, 0.9112, 0.8963, 0.9078, 0.8978, 0.9062, 0.8949, 0.9078, 0.8978, 0.9098, 0.9013, 0.9075, 0.903, 0.9048, 0.8999, 0.9075, 0.903, 0.9106, 0.9064, 0.9092, 0.9079, 0.9055, 0.9051, 0.9092, 0.9079, 0.9133, 0.9109, 0.9128, 0.9118, 0.9082, 0.9097, 0.9128, 0.9118, 0.9175, 0.914, 0.9124, 0.9128, 0.9194, 0.9188, 0.9175, 0.914, 0.9203, 0.9184, 0.923, 0.9226, 0.9203, 0.9184, 0.9211, 0.9177, 0.9246, 0.9213, 0.9278, 0.9246, 0.9246, 0.9213, 0.9258, 0.9198, 0.9296, 0.9224, 0.9329, 0.9246, 0.9296, 0.9224, 0.931, 0.9199, 0.9347, 0.9214, 0.9377, 0.9226, 0.9347, 0.9214, 0.9357, 0.9179, 0.9389, 0.9186, 0.9413, 0.9191, 0.9389, 0.9186, 0.9394, 0.9144, 0.9418, 0.9144, 0.9433, 0.9144, 0.9418, 0.9144, 0.9413, 0.9097, 0.9428, 0.9095, 0.9434, 0.9094, 0.9428, 0.9095, 0.9414, 0.9047, 0.942, 0.9045, 0.8606, 0.8635, 0.8633, 0.8667, 0.8546, 0.8747, 0.8542, 0.8743, 0.8723, 0.8598, 0.8855, 0.8767, 0.8787, 0.8829, 0.8633, 0.8667, 0.9656, 0.9751, 0.9602, 0.9692, 0.9681, 0.9616, 0.9745, 0.9679, 0.9681, 0.9616, 0.9522, 0.9474, 0.9577, 0.9405, 0.9757, 0.9533, 0.893, 0.8716, 0.8984, 0.8809, 0.8923, 0.885, 0.8855, 0.8767, 0.9577, 0.9405, 0.9488, 0.9349, 0.9522, 0.9286, 0.9621, 0.9326, 0.9051, 0.878, 0.907, 0.8835, 0.9013, 0.886, 0.8984, 0.8809, 0.9522, 0.9286, 0.9469, 0.9265, 0.9487, 0.9206, 0.9544, 0.9216, 0.9131, 0.8822, 0.9135, 0.8854, 0.908, 0.8866, 0.907, 0.8835, 0.9487, 0.9206, 0.9455, 0.9199, 0.9461, 0.9144, 0.9493, 0.9145, 0.919, 0.8853, 0.9189, 0.887, 0.9137, 0.8871, 0.9135, 0.8854, 0.9461, 0.9144, 0.9444, 0.9144, 0.9439, 0.9093, 0.9456, 0.9089, 0.924, 0.8878, 0.9239, 0.8884, 0.9189, 0.8875, 0.9189, 0.887, 0.9439, 0.9093, 0.9434, 0.9094, 0.942, 0.9045, 0.9425, 0.9043, 0.9286, 0.8902, 0.9284, 0.8907, 0.9237, 0.889, 0.9239, 0.8884, 0.9237, 0.889, 0.9234, 0.8904, 0.9187, 0.8896, 0.9188, 0.8881, 0.9187, 0.8896, 0.9186, 0.892, 0.9143, 0.8922, 0.914, 0.8898, 0.9143, 0.8922, 0.9147, 0.8954, 0.9112, 0.8963, 0.9101, 0.8931, 0.9112, 0.8963, 0.9125, 0.9001, 0.9098, 0.9013, 0.9078, 0.8978, 0.9098, 0.9013, 0.9122, 0.9052, 0.9106, 0.9064, 0.9075, 0.903, 0.9106, 0.9064, 0.914, 0.9101, 0.9133, 0.9109, 0.9092, 0.9079, 0.9133, 0.9109, 0.9175, 0.914, 0.9128, 0.9118, 0.9203, 0.9184, 0.9175, 0.914, 0.9211, 0.9177, 0.9246, 0.9213, 0.9211, 0.9177, 0.9218, 0.917, 0.9258, 0.9198, 0.9296, 0.9224, 0.9258, 0.9198, 0.9268, 0.9181, 0.931, 0.9199, 0.9347, 0.9214, 0.931, 0.9199, 0.9319, 0.9171, 0.9357, 0.9179, 0.9389, 0.9186, 0.9357, 0.9179, 0.9361, 0.9143, 0.9394, 0.9144, 0.9418, 0.9144, 0.9394, 0.9144, 0.939, 0.9102, 0.9413, 0.9097, 0.9428, 0.9095, 0.9413, 0.9097, 0.9401, 0.9053, 0.9414, 0.9047, 0.942, 0.9045, 0.9414, 0.9047, 0.9392, 0.9004, 0.9397, 0.9001, 0.8693, 0.8556, 0.8723, 0.8598, 0.8633, 0.8667, 0.8606, 0.8635, 0.8817, 0.8537, 0.893, 0.8716, 0.8855, 0.8767, 0.8723, 0.8598, 0.9745, 0.9679, 0.9681, 0.9616, 0.9757, 0.9533, 0.982, 0.9587, 0.9757, 0.9533, 0.9577, 0.9405, 0.9621, 0.9326, 0.9828, 0.9437, 0.9014, 0.8675, 0.9051, 0.878, 0.8984, 0.8809, 0.893, 0.8716, 0.9621, 0.9326, 0.9522, 0.9286, 0.9544, 0.9216, 0.9656, 0.9236, 0.9123, 0.8764, 0.9131, 0.8822, 0.907, 0.8835, 0.9051, 0.878, 0.9544, 0.9216, 0.9487, 0.9206, 0.9493, 0.9145, 0.9551, 0.9143, 0.9193, 0.8821, 0.919, 0.8853, 0.9135, 0.8854, 0.9131, 0.8822, 0.9493, 0.9145, 0.9461, 0.9144, 0.9456, 0.9089, 0.9487, 0.9084, 0.9245, 0.8862, 0.924, 0.8878, 0.9189, 0.887, 0.919, 0.8853, 0.9456, 0.9089, 0.9439, 0.9093, 0.9425, 0.9043, 0.944, 0.9037, 0.9289, 0.8897, 0.9286, 0.8902, 0.9239, 0.8884, 0.924, 0.8878, 0.9425, 0.9043, 0.942, 0.9045, 0.9397, 0.9001, 0.9402, 0.8998, 0.9329, 0.8928, 0.9326, 0.8932, 0.9284, 0.8907, 0.9286, 0.8902, 0.9284, 0.8907, 0.9277, 0.892, 0.9234, 0.8904, 0.9237, 0.889, 0.9234, 0.8904, 0.9227, 0.8927, 0.9186, 0.892, 0.9187, 0.8896, 0.9186, 0.892, 0.9184, 0.8953, 0.9147, 0.8954, 0.9143, 0.8922, 0.9147, 0.8954, 0.9153, 0.8994, 0.9125, 0.9001, 0.9112, 0.8963, 0.9125, 0.9001, 0.914, 0.9044, 0.9122, 0.9052, 0.9098, 0.9013, 0.9122, 0.9052, 0.9148, 0.9095, 0.914, 0.9101, 0.9106, 0.9064, 0.914, 0.9101, 0.9175, 0.914, 0.9133, 0.9109, 0.9211, 0.9177, 0.9175, 0.914, 0.9218, 0.917, 0.9258, 0.9198, 0.9218, 0.917, 0.9223, 0.9161, 0.9268, 0.9181, 0.931, 0.9199, 0.9268, 0.9181, 0.9274, 0.9162, 0.9319, 0.9171, 0.9357, 0.9179, 0.9319, 0.9171, 0.9322, 0.9143, 0.9361, 0.9143, 0.9394, 0.9144, 0.9361, 0.9143, 0.9358, 0.9108, 0.939, 0.9102, 0.9413, 0.9097, 0.939, 0.9102, 0.9378, 0.9061, 0.9401, 0.9053, 0.9414, 0.9047, 0.9401, 0.9053, 0.938, 0.9011, 0.9392, 0.9004, 0.9397, 0.9001, 0.9392, 0.9004, 0.9362, 0.8965, 0.9366, 0.8961, 0.8795, 0.8502, 0.8817, 0.8537, 0.8723, 0.8598, 0.8693, 0.8556, 0.8916, 0.8481, 0.9014, 0.8675, 0.893, 0.8716, 0.8817, 0.8537, 0.982, 0.9587, 0.9757, 0.9533, 0.9828, 0.9437, 0.987, 0.9465, 0.9873, 0.9355, 0.9828, 0.9437, 0.9621, 0.9326, 0.9656, 0.9236, 0.9873, 0.9319, 0.9107, 0.8649, 0.9123, 0.8764, 0.9051, 0.878, 0.9014, 0.8675, 0.9656, 0.9236, 0.9544, 0.9216, 0.9551, 0.9143, 0.9666, 0.9139, 0.9197, 0.8763, 0.9193, 0.8821, 0.9131, 0.8822, 0.9123, 0.8764, 0.9551, 0.9143, 0.9493, 0.9145, 0.9487, 0.9084, 0.9543, 0.9071, 0.9254, 0.8832, 0.9245, 0.8862, 0.919, 0.8853, 0.9193, 0.8821, 0.9487, 0.9084, 0.9456, 0.9089, 0.944, 0.9037, 0.9469, 0.9025, 0.9296, 0.8882, 0.9289, 0.8897, 0.924, 0.8878, 0.9245, 0.8862, 0.944, 0.9037, 0.9425, 0.9043, 0.9402, 0.8998, 0.9415, 0.8989, 0.9333, 0.8923, 0.9329, 0.8928, 0.9286, 0.8902, 0.9289, 0.8897, 0.9402, 0.8998, 0.9397, 0.9001, 0.9366, 0.8961, 0.937, 0.8957, 0.9366, 0.8961, 0.9362, 0.8965, 0.9326, 0.8932, 0.9329, 0.8928, 0.9326, 0.8932, 0.9317, 0.8944, 0.9277, 0.892, 0.9284, 0.8907, 0.9277, 0.892, 0.9267, 0.8942, 0.9227, 0.8927, 0.9234, 0.8904, 0.9227, 0.8927, 0.9219, 0.8959, 0.9184, 0.8953, 0.9186, 0.892, 0.9184, 0.8953, 0.9181, 0.8993, 0.9153, 0.8994, 0.9147, 0.8954, 0.9153, 0.8994, 0.9159, 0.9039, 0.914, 0.9044, 0.9125, 0.9001, 0.914, 0.9044, 0.9157, 0.9091, 0.9148, 0.9095, 0.9122, 0.9052, 0.9148, 0.9095, 0.9175, 0.914, 0.914, 0.9101, 0.9218, 0.917, 0.9175, 0.914, 0.9223, 0.9161, 0.9268, 0.9181, 0.9223, 0.9161, 0.9226, 0.9151, 0.9274, 0.9162, 0.9319, 0.9171, 0.9274, 0.9162, 0.9276, 0.9142, 0.9322, 0.9143, 0.9361, 0.9143, 0.9322, 0.9143, 0.9319, 0.9115, 0.9358, 0.9108, 0.939, 0.9102, 0.9358, 0.9108, 0.9348, 0.9073, 0.9378, 0.9061, 0.9401, 0.9053, 0.9378, 0.9061, 0.9359, 0.9024, 0.938, 0.9011, 0.9392, 0.9004, 0.938, 0.9011, 0.9351, 0.8975, 0.9362, 0.8965, 0.8913, 0.8475, 0.8916, 0.8481, 0.8817, 0.8537, 0.8795, 0.8502, 0.9062, 0.8463, 0.9107, 0.8649, 0.9014, 0.8675, 0.8916, 0.8481, 0.8927, 0.8474, 0.987, 0.9465, 0.9828, 0.9437, 0.9873, 0.9355, 0.9873, 0.9319, 0.9656, 0.9236, 0.9666, 0.9139, 0.9839, 0.9128, 0.9824, 0.9146, 0.9203, 0.8648, 0.9197, 0.8763, 0.9123, 0.8764, 0.9107, 0.8649, 0.9666, 0.9139, 0.9551, 0.9143, 0.9543, 0.9071, 0.965, 0.9044, 0.9268, 0.8777, 0.9254, 0.8832, 0.9193, 0.8821, 0.9197, 0.8763, 0.9543, 0.9071, 0.9487, 0.9084, 0.9469, 0.9025, 0.9521, 0.9003, 0.931, 0.8854, 0.9296, 0.8882, 0.9245, 0.8862, 0.9254, 0.8832, 0.9469, 0.9025, 0.944, 0.9037, 0.9415, 0.8989, 0.9442, 0.8972, 0.9342, 0.891, 0.9333, 0.8923, 0.9289, 0.8897, 0.9296, 0.8882, 0.9415, 0.8989, 0.9402, 0.8998, 0.937, 0.8957, 0.9382, 0.8946, 0.937, 0.8957, 0.9366, 0.8961, 0.9329, 0.8928, 0.9333, 0.8923, 0.9362, 0.8965, 0.9351, 0.8975, 0.9317, 0.8944, 0.9326, 0.8932, 0.9317, 0.8944, 0.9303, 0.8963, 0.9267, 0.8942, 0.9277, 0.892, 0.9267, 0.8942, 0.9253, 0.8971, 0.9219, 0.8959, 0.9227, 0.8927, 0.9219, 0.8959, 0.921, 0.8997, 0.9181, 0.8993, 0.9184, 0.8953, 0.9181, 0.8993, 0.9179, 0.9038, 0.9159, 0.9039, 0.9153, 0.8994, 0.9159, 0.9039, 0.9167, 0.9088, 0.9157, 0.9091, 0.914, 0.9044, 0.9157, 0.9091, 0.9175, 0.914, 0.9148, 0.9095, 0.9223, 0.9161, 0.9175, 0.914, 0.9226, 0.9151, 0.9274, 0.9162, 0.9226, 0.9151, 0.9227, 0.9141, 0.9276, 0.9142, 0.9322, 0.9143, 0.9276, 0.9142, 0.9275, 0.9123, 0.9319, 0.9115, 0.9358, 0.9108, 0.9319, 0.9115, 0.9312, 0.9087, 0.9348, 0.9073, 0.9378, 0.9061, 0.9348, 0.9073, 0.9332, 0.9041, 0.9359, 0.9024, 0.938, 0.9011, 0.9359, 0.9024, 0.9334, 0.8991, 0.9351, 0.8975, 0.8927, 0.8474, 0.8916, 0.8481, 0.8913, 0.8475, 0.9249, 0.8492, 0.9203, 0.8648, 0.9107, 0.8649, 0.9062, 0.8463, 0.9194, 0.8521, 0.9839, 0.9128, 0.9666, 0.9139, 0.965, 0.9044, 0.9854, 0.8952, 0.9864, 0.8966, 0.9299, 0.8673, 0.9268, 0.8777, 0.9197, 0.8763, 0.9203, 0.8648, 0.965, 0.9044, 0.9543, 0.9071, 0.9521, 0.9003, 0.9615, 0.8958, 0.9335, 0.8804, 0.931, 0.8854, 0.9254, 0.8832, 0.9268, 0.8777, 0.9521, 0.9003, 0.9469, 0.9025, 0.9442, 0.8972, 0.9487, 0.8942, 0.9361, 0.8885, 0.9342, 0.891, 0.9296, 0.8882, 0.931, 0.8854, 0.9442, 0.8972, 0.9415, 0.8989, 0.9382, 0.8946, 0.9405, 0.8925, 0.9382, 0.8946, 0.937, 0.8957, 0.9333, 0.8923, 0.9342, 0.891, 0.9351, 0.8975, 0.9334, 0.8991, 0.9303, 0.8963, 0.9317, 0.8944, 0.9303, 0.8963, 0.9284, 0.8989, 0.9253, 0.8971, 0.9267, 0.8942, 0.9253, 0.8971, 0.9236, 0.9006, 0.921, 0.8997, 0.9219, 0.8959, 0.921, 0.8997, 0.9199, 0.9041, 0.9179, 0.9038, 0.9181, 0.8993, 0.9179, 0.9038, 0.9177, 0.9088, 0.9167, 0.9088, 0.9159, 0.9039, 0.9167, 0.9088, 0.9175, 0.914, 0.9157, 0.9091, 0.9226, 0.9151, 0.9175, 0.914, 0.9227, 0.9141, 0.9276, 0.9142, 0.9227, 0.9141, 0.9226, 0.9131, 0.9275, 0.9123, 0.9319, 0.9115, 0.9275, 0.9123, 0.927, 0.9104, 0.9312, 0.9087, 0.9348, 0.9073, 0.9312, 0.9087, 0.9299, 0.9062, 0.9332, 0.9041, 0.9359, 0.9024, 0.9332, 0.9041, 0.9311, 0.9013, 0.9334, 0.8991, 0.9387, 0.8441, 0.9402, 0.8447, 0.9299, 0.8673, 0.9203, 0.8648, 0.9249, 0.8492, 0.9854, 0.8952, 0.965, 0.9044, 0.9615, 0.8958, 0.9796, 0.885, 0.9864, 0.8966, 0.9854, 0.8952, 0.9865, 0.8946, 0.9382, 0.8711, 0.9335, 0.8804, 0.9268, 0.8777, 0.9299, 0.8673, 0.9615, 0.8958, 0.9521, 0.9003, 0.9487, 0.8942, 0.957, 0.8884, 0.9394, 0.8841, 0.9361, 0.8885, 0.931, 0.8854, 0.9335, 0.8804, 0.9487, 0.8942, 0.9442, 0.8972, 0.9405, 0.8925, 0.9445, 0.8887, 0.9405, 0.8925, 0.9382, 0.8946, 0.9342, 0.891, 0.9361, 0.8885, 0.9334, 0.8991, 0.9311, 0.9013, 0.9284, 0.8989, 0.9303, 0.8963, 0.9284, 0.8989, 0.9261, 0.9021, 0.9236, 0.9006, 0.9253, 0.8971, 0.9236, 0.9006, 0.9217, 0.9047, 0.9199, 0.9041, 0.921, 0.8997, 0.9199, 0.9041, 0.9187, 0.9089, 0.9177, 0.9088, 0.9179, 0.9038, 0.9177, 0.9088, 0.9175, 0.914, 0.9167, 0.9088, 0.9227, 0.9141, 0.9175, 0.914, 0.9226, 0.9131, 0.9275, 0.9123, 0.9226, 0.9131, 0.9224, 0.9121, 0.927, 0.9104, 0.9312, 0.9087, 0.927, 0.9104, 0.9261, 0.9086, 0.9299, 0.9062, 0.9332, 0.9041, 0.9299, 0.9062, 0.9282, 0.904, 0.9311, 0.9013, 0.9408, 0.8436, 0.9402, 0.8447, 0.9387, 0.8441, 0.9505, 0.8517, 0.9382, 0.8711, 0.9299, 0.8673, 0.9402, 0.8447, 0.9865, 0.8946, 0.9854, 0.8952, 0.9796, 0.885, 0.9859, 0.8809, 0.9796, 0.885, 0.9615, 0.8958, 0.957, 0.8884, 0.9734, 0.8759, 0.9454, 0.876, 0.9394, 0.8841, 0.9335, 0.8804, 0.9382, 0.8711, 0.957, 0.8884, 0.9487, 0.8942, 0.9445, 0.8887, 0.9516, 0.8818, 0.9445, 0.8887, 0.9405, 0.8925, 0.9361, 0.8885, 0.9394, 0.8841, 0.9311, 0.9013, 0.9282, 0.904, 0.9261, 0.9021, 0.9284, 0.8989, 0.9261, 0.9021, 0.9234, 0.9057, 0.9217, 0.9047, 0.9236, 0.9006, 0.9217, 0.9047, 0.9197, 0.9092, 0.9187, 0.9089, 0.9199, 0.9041, 0.9187, 0.9089, 0.9175, 0.914, 0.9177, 0.9088, 0.9226, 0.9131, 0.9175, 0.914, 0.9224, 0.9121, 0.927, 0.9104, 0.9224, 0.9121, 0.9219, 0.9112, 0.9261, 0.9086, 0.9299, 0.9062, 0.9261, 0.9086, 0.9249, 0.907, 0.9282, 0.904, 0.9556, 0.8455, 0.9505, 0.8517, 0.9402, 0.8447, 0.9408, 0.8436, 0.9592, 0.8595, 0.9454, 0.876, 0.9382, 0.8711, 0.9505, 0.8517, 0.9859, 0.8809, 0.9796, 0.885, 0.9734, 0.8759, 0.9818, 0.8693, 0.9734, 0.8759, 0.957, 0.8884, 0.9516, 0.8818, 0.9667, 0.8675, 0.9516, 0.8818, 0.9445, 0.8887, 0.9394, 0.8841, 0.9454, 0.876, 0.9282, 0.904, 0.9249, 0.907, 0.9234, 0.9057, 0.9261, 0.9021, 0.9234, 0.9057, 0.9205, 0.9097, 0.9197, 0.9092, 0.9217, 0.9047, 0.9197, 0.9092, 0.9175, 0.914, 0.9187, 0.9089, 0.9224, 0.9121, 0.9175, 0.914, 0.9219, 0.9112, 0.9261, 0.9086, 0.9219, 0.9112, 0.9213, 0.9104, 0.9249, 0.907, 0.9671, 0.8519, 0.9592, 0.8595, 0.9505, 0.8517, 0.9556, 0.8455, 0.9667, 0.8675, 0.9516, 0.8818, 0.9454, 0.876, 0.9592, 0.8595, 0.9818, 0.8693, 0.9734, 0.8759, 0.9667, 0.8675, 0.9753, 0.8601, 0.9249, 0.907, 0.9213, 0.9104, 0.9205, 0.9097, 0.9234, 0.9057, 0.9205, 0.9097, 0.9175, 0.914, 0.9197, 0.9092, 0.9219, 0.9112, 0.9175, 0.914, 0.9213, 0.9104, 0.9753, 0.8601, 0.9667, 0.8675, 0.9592, 0.8595, 0.9671, 0.8519, 0.9213, 0.9104, 0.9175, 0.914, 0.9205, 0.9097])
me_cube_001.use_remesh_preserve_volume = False
me_cube_001.use_remesh_preserve_attributes = False
me_cube_001.use_mirror_vertex_groups = False
me_cube_001.update()

# ---- objects
ob_macchimesh = bpy.data.objects.new('macchiMesh', me_cube_001)

# ---- transforms, parenting, visibility, modifiers, constraints
ob_macchimesh.location = (0.0, 0.0, 0.0)
ob_macchimesh.scale = (0.06216, 0.06216, 2.451)
ob_macchimesh.lineart.crease_threshold = 0.0

# ---- collection membership
col_collection_1.objects.link(ob_macchimesh)

# ---- scene / render settings (as saved in the file)
scene.frame_start = 1; scene.frame_end = 250; scene.frame_set(1)
scene.render.engine = 'BLENDER_EEVEE_NEXT'
scene.render.resolution_percentage = 50
scene.render.dither_intensity = 0.0
scene.cycles.use_denoising = False
scene.cycles.samples = 10
scene.cycles.sampling_pattern = 'TABULATED_SOBOL'
scene.cycles.light_sampling_threshold = 0.0
scene.cycles.use_adaptive_sampling = False
scene.cycles.use_light_tree = False
scene.cycles.blur_glossy = 0.0
scene.cycles.pixel_filter_type = 'GAUSSIAN'
scene.cycles.sample_clamp_indirect = 0.0
scene.view_settings.view_transform = 'Standard'
bpy.context.view_layer.update()

# ---- added for rendering (the .blend has no active camera and no usable light): camera, sun
cam_auto = bpy.data.cameras.new('AutoCamera')
cam_auto.lens = 50.0
cam_auto.sensor_width = 36.0
cam_auto.clip_end = 1000.0
ob_auto_camera = bpy.data.objects.new('AutoCamera', cam_auto)
scene.collection.objects.link(ob_auto_camera)
ob_auto_camera.location = (4.88545, -5.85456, 4.0782)
ob_auto_camera.rotation_euler = (1.09748, -7.21219e-08, 0.694738)
scene.camera = ob_auto_camera
light_auto_sun = bpy.data.lights.new('AutoSun', 'SUN')
light_auto_sun.energy = 3.0
light_auto_sun.angle = 0.0523599
ob_auto_sun = bpy.data.objects.new('AutoSun', light_auto_sun)
scene.collection.objects.link(ob_auto_sun)
ob_auto_sun.rotation_euler = (0.872665, 0.174533, 0.523599)
bpy.context.view_layer.update()
